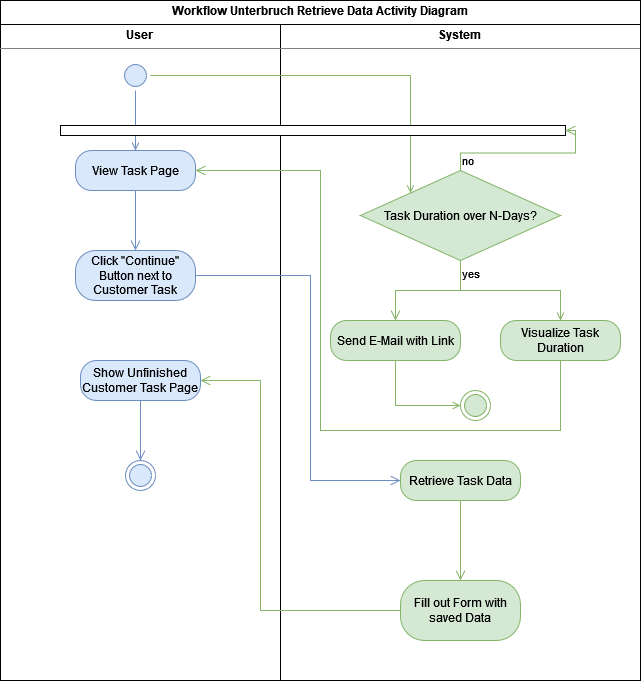

The diagram above was exported from draw.io. Its source (the exported page's mxGraphModel, read from the mxfile embedded in the PNG):
<mxGraphModel dx="2954" dy="1134" grid="1" gridSize="10" guides="1" tooltips="1" connect="1" arrows="1" fold="1" page="1" pageScale="1" pageWidth="850" pageHeight="1100" math="0" shadow="0">
  <root>
    <mxCell id="0" />
    <mxCell id="1" parent="0" />
    <mxCell id="3npMG4CBkp7sPQHAlQO3-1" value="&lt;p style=&quot;margin:0px;margin-top:4px;text-align:center;&quot;&gt;&lt;b&gt;Workflow Unterbruch Retrieve Data Activity Diagram&lt;/b&gt;&lt;br&gt;&lt;/p&gt;&lt;hr size=&quot;1&quot;&gt;&lt;div style=&quot;height:2px;&quot;&gt;&lt;/div&gt;" style="verticalAlign=top;align=left;overflow=fill;html=1;whiteSpace=wrap;" parent="1" vertex="1">
      <mxGeometry x="120" y="80" width="640" height="680" as="geometry" />
    </mxCell>
    <mxCell id="3npMG4CBkp7sPQHAlQO3-2" value="&lt;p style=&quot;margin:0px;margin-top:4px;text-align:center;&quot;&gt;&lt;b&gt;User&lt;/b&gt;&lt;br&gt;&lt;/p&gt;&lt;hr size=&quot;1&quot;&gt;&lt;div style=&quot;height:2px;&quot;&gt;&lt;/div&gt;" style="verticalAlign=top;align=left;overflow=fill;html=1;whiteSpace=wrap;" parent="1" vertex="1">
      <mxGeometry x="120" y="104" width="280" height="656" as="geometry" />
    </mxCell>
    <mxCell id="3npMG4CBkp7sPQHAlQO3-3" value="&lt;p style=&quot;margin:0px;margin-top:4px;text-align:center;&quot;&gt;&lt;b&gt;System&lt;/b&gt;&lt;br&gt;&lt;/p&gt;&lt;hr size=&quot;1&quot;&gt;&lt;div style=&quot;height:2px;&quot;&gt;&lt;/div&gt;" style="verticalAlign=top;align=left;overflow=fill;html=1;whiteSpace=wrap;" parent="1" vertex="1">
      <mxGeometry x="400" y="104" width="360" height="656" as="geometry" />
    </mxCell>
    <mxCell id="RTWE98j4PJ2n2rW44HKh-9" style="edgeStyle=orthogonalEdgeStyle;rounded=0;orthogonalLoop=1;jettySize=auto;html=1;fillColor=#dae8fc;strokeColor=#6c8ebf;" parent="1" source="3npMG4CBkp7sPQHAlQO3-4" target="RTWE98j4PJ2n2rW44HKh-7" edge="1">
      <mxGeometry relative="1" as="geometry">
        <Array as="points">
          <mxPoint x="255" y="210" />
        </Array>
      </mxGeometry>
    </mxCell>
    <mxCell id="RTWE98j4PJ2n2rW44HKh-22" style="edgeStyle=orthogonalEdgeStyle;rounded=0;orthogonalLoop=1;jettySize=auto;html=1;entryX=0;entryY=0;entryDx=0;entryDy=0;fillColor=#d5e8d4;strokeColor=#82b366;endArrow=open;endFill=0;" parent="1" source="3npMG4CBkp7sPQHAlQO3-4" target="RTWE98j4PJ2n2rW44HKh-13" edge="1">
      <mxGeometry relative="1" as="geometry" />
    </mxCell>
    <mxCell id="3npMG4CBkp7sPQHAlQO3-4" value="" style="ellipse;html=1;shape=startState;fillColor=#dae8fc;strokeColor=#6c8ebf;" parent="1" vertex="1">
      <mxGeometry x="240" y="140" width="30" height="30" as="geometry" />
    </mxCell>
    <mxCell id="RTWE98j4PJ2n2rW44HKh-12" style="edgeStyle=orthogonalEdgeStyle;rounded=0;orthogonalLoop=1;jettySize=auto;html=1;fillColor=#dae8fc;strokeColor=#6c8ebf;startArrow=open;startFill=0;sourcePerimeterSpacing=0;targetPerimeterSpacing=0;" parent="1" source="3npMG4CBkp7sPQHAlQO3-6" target="RTWE98j4PJ2n2rW44HKh-7" edge="1">
      <mxGeometry relative="1" as="geometry" />
    </mxCell>
    <mxCell id="3npMG4CBkp7sPQHAlQO3-6" value="View Task Page" style="rounded=1;whiteSpace=wrap;html=1;arcSize=40;fillColor=#dae8fc;strokeColor=#6c8ebf;" parent="1" vertex="1">
      <mxGeometry x="195" y="230" width="120" height="40" as="geometry" />
    </mxCell>
    <mxCell id="3npMG4CBkp7sPQHAlQO3-7" value="" style="edgeStyle=orthogonalEdgeStyle;html=1;verticalAlign=bottom;endArrow=open;endSize=8;strokeColor=#6c8ebf;rounded=0;fillColor=#dae8fc;" parent="1" source="3npMG4CBkp7sPQHAlQO3-6" edge="1">
      <mxGeometry relative="1" as="geometry">
        <mxPoint x="255" y="330" as="targetPoint" />
      </mxGeometry>
    </mxCell>
    <mxCell id="3npMG4CBkp7sPQHAlQO3-8" value="Click &quot;Continue&quot; Button next to Customer Task" style="rounded=1;whiteSpace=wrap;html=1;arcSize=40;fillColor=#dae8fc;strokeColor=#6c8ebf;" parent="1" vertex="1">
      <mxGeometry x="195" y="330" width="120" height="50" as="geometry" />
    </mxCell>
    <mxCell id="3npMG4CBkp7sPQHAlQO3-9" value="" style="edgeStyle=orthogonalEdgeStyle;html=1;verticalAlign=bottom;endArrow=open;endSize=8;strokeColor=#6c8ebf;rounded=0;fillColor=#dae8fc;entryX=0;entryY=0.5;entryDx=0;entryDy=0;" parent="1" source="3npMG4CBkp7sPQHAlQO3-8" target="3npMG4CBkp7sPQHAlQO3-10" edge="1">
      <mxGeometry relative="1" as="geometry">
        <mxPoint x="255" y="430" as="targetPoint" />
        <Array as="points">
          <mxPoint x="430" y="355" />
          <mxPoint x="430" y="560" />
        </Array>
      </mxGeometry>
    </mxCell>
    <mxCell id="3npMG4CBkp7sPQHAlQO3-10" value="Retrieve Task Data" style="rounded=1;whiteSpace=wrap;html=1;arcSize=40;fillColor=#d5e8d4;strokeColor=#82b366;" parent="1" vertex="1">
      <mxGeometry x="520" y="540" width="120" height="40" as="geometry" />
    </mxCell>
    <mxCell id="3npMG4CBkp7sPQHAlQO3-11" value="" style="edgeStyle=orthogonalEdgeStyle;html=1;verticalAlign=bottom;endArrow=open;endSize=8;strokeColor=#82b366;rounded=0;fillColor=#d5e8d4;entryX=0.5;entryY=0;entryDx=0;entryDy=0;" parent="1" source="3npMG4CBkp7sPQHAlQO3-10" target="3npMG4CBkp7sPQHAlQO3-15" edge="1">
      <mxGeometry relative="1" as="geometry">
        <mxPoint x="580" y="430" as="targetPoint" />
      </mxGeometry>
    </mxCell>
    <mxCell id="3npMG4CBkp7sPQHAlQO3-15" value="Fill out Form with saved Data" style="rounded=1;whiteSpace=wrap;html=1;arcSize=40;fillColor=#d5e8d4;strokeColor=#82b366;" parent="1" vertex="1">
      <mxGeometry x="520" y="660" width="120" height="60" as="geometry" />
    </mxCell>
    <mxCell id="3npMG4CBkp7sPQHAlQO3-16" value="" style="edgeStyle=orthogonalEdgeStyle;html=1;verticalAlign=bottom;endArrow=open;endSize=8;strokeColor=#82b366;rounded=0;fillColor=#d5e8d4;entryX=1;entryY=0.5;entryDx=0;entryDy=0;" parent="1" source="3npMG4CBkp7sPQHAlQO3-15" target="3npMG4CBkp7sPQHAlQO3-17" edge="1">
      <mxGeometry relative="1" as="geometry">
        <mxPoint x="580" y="530" as="targetPoint" />
        <Array as="points">
          <mxPoint x="380" y="690" />
          <mxPoint x="380" y="460" />
        </Array>
      </mxGeometry>
    </mxCell>
    <mxCell id="3npMG4CBkp7sPQHAlQO3-17" value="Show Unfinished Customer Task Page" style="rounded=1;whiteSpace=wrap;html=1;arcSize=40;fillColor=#dae8fc;strokeColor=#6c8ebf;" parent="1" vertex="1">
      <mxGeometry x="200" y="440" width="120" height="40" as="geometry" />
    </mxCell>
    <mxCell id="3npMG4CBkp7sPQHAlQO3-18" value="" style="edgeStyle=orthogonalEdgeStyle;html=1;verticalAlign=bottom;endArrow=open;endSize=8;strokeColor=#6c8ebf;rounded=0;fillColor=#dae8fc;" parent="1" source="3npMG4CBkp7sPQHAlQO3-17" edge="1">
      <mxGeometry relative="1" as="geometry">
        <mxPoint x="260" y="540" as="targetPoint" />
      </mxGeometry>
    </mxCell>
    <mxCell id="3npMG4CBkp7sPQHAlQO3-19" value="" style="ellipse;html=1;shape=endState;fillColor=#dae8fc;strokeColor=#6c8ebf;" parent="1" vertex="1">
      <mxGeometry x="245" y="540" width="30" height="30" as="geometry" />
    </mxCell>
    <mxCell id="RTWE98j4PJ2n2rW44HKh-7" value="" style="html=1;points=[[0,0,0,0,5],[0,1,0,0,-5],[1,0,0,0,5],[1,1,0,0,-5]];perimeter=orthogonalPerimeter;outlineConnect=0;targetShapes=umlLifeline;portConstraint=eastwest;newEdgeStyle={&quot;curved&quot;:0,&quot;rounded&quot;:0};rotation=90;" parent="1" vertex="1">
      <mxGeometry x="427.5" y="-42.5" width="10" height="505" as="geometry" />
    </mxCell>
    <mxCell id="UtXYJ5dN2m1Lnok2iP51-1" style="edgeStyle=orthogonalEdgeStyle;rounded=0;orthogonalLoop=1;jettySize=auto;html=1;fillColor=#d5e8d4;strokeColor=#82b366;endArrow=open;endFill=0;" edge="1" parent="1" source="RTWE98j4PJ2n2rW44HKh-13" target="RTWE98j4PJ2n2rW44HKh-18">
      <mxGeometry relative="1" as="geometry" />
    </mxCell>
    <mxCell id="RTWE98j4PJ2n2rW44HKh-13" value="Task Duration over N-Days?" style="rhombus;whiteSpace=wrap;html=1;fillColor=#d5e8d4;strokeColor=#82b366;" parent="1" vertex="1">
      <mxGeometry x="480" y="250" width="200" height="90" as="geometry" />
    </mxCell>
    <mxCell id="RTWE98j4PJ2n2rW44HKh-14" value="no" style="edgeStyle=orthogonalEdgeStyle;html=1;align=left;verticalAlign=bottom;endArrow=open;endSize=8;strokeColor=#82b366;rounded=0;fillColor=#d5e8d4;" parent="1" source="RTWE98j4PJ2n2rW44HKh-13" target="RTWE98j4PJ2n2rW44HKh-7" edge="1">
      <mxGeometry x="-1" relative="1" as="geometry">
        <mxPoint x="720" y="260" as="targetPoint" />
      </mxGeometry>
    </mxCell>
    <mxCell id="RTWE98j4PJ2n2rW44HKh-15" value="yes" style="edgeStyle=orthogonalEdgeStyle;html=1;align=left;verticalAlign=top;endArrow=open;endSize=8;strokeColor=#82b366;rounded=0;fillColor=#d5e8d4;" parent="1" source="RTWE98j4PJ2n2rW44HKh-13" target="RTWE98j4PJ2n2rW44HKh-17" edge="1">
      <mxGeometry x="-1" relative="1" as="geometry">
        <mxPoint x="580" y="340" as="targetPoint" />
      </mxGeometry>
    </mxCell>
    <mxCell id="RTWE98j4PJ2n2rW44HKh-21" style="edgeStyle=orthogonalEdgeStyle;rounded=0;orthogonalLoop=1;jettySize=auto;html=1;entryX=0;entryY=0.5;entryDx=0;entryDy=0;fillColor=#d5e8d4;strokeColor=#82b366;endArrow=open;endFill=0;" parent="1" source="RTWE98j4PJ2n2rW44HKh-17" target="RTWE98j4PJ2n2rW44HKh-20" edge="1">
      <mxGeometry relative="1" as="geometry" />
    </mxCell>
    <mxCell id="RTWE98j4PJ2n2rW44HKh-17" value="Send E-Mail with Link" style="rounded=1;whiteSpace=wrap;html=1;arcSize=40;fillColor=#d5e8d4;strokeColor=#82b366;" parent="1" vertex="1">
      <mxGeometry x="450" y="400" width="130" height="40" as="geometry" />
    </mxCell>
    <mxCell id="RTWE98j4PJ2n2rW44HKh-18" value="Visualize Task Duration" style="rounded=1;whiteSpace=wrap;html=1;arcSize=40;fillColor=#d5e8d4;strokeColor=#82b366;" parent="1" vertex="1">
      <mxGeometry x="620" y="400" width="120" height="40" as="geometry" />
    </mxCell>
    <mxCell id="RTWE98j4PJ2n2rW44HKh-19" value="" style="edgeStyle=orthogonalEdgeStyle;html=1;verticalAlign=bottom;endArrow=open;endSize=8;strokeColor=#82b366;rounded=0;entryX=1;entryY=0.5;entryDx=0;entryDy=0;fillColor=#d5e8d4;exitX=0.5;exitY=1;exitDx=0;exitDy=0;" parent="1" source="RTWE98j4PJ2n2rW44HKh-18" target="3npMG4CBkp7sPQHAlQO3-6" edge="1">
      <mxGeometry relative="1" as="geometry">
        <mxPoint x="690" y="510" as="targetPoint" />
        <Array as="points">
          <mxPoint x="680" y="510" />
          <mxPoint x="440" y="510" />
          <mxPoint x="440" y="250" />
        </Array>
      </mxGeometry>
    </mxCell>
    <mxCell id="RTWE98j4PJ2n2rW44HKh-20" value="" style="ellipse;html=1;shape=endState;fillColor=#d5e8d4;strokeColor=#82b366;" parent="1" vertex="1">
      <mxGeometry x="580" y="470" width="30" height="30" as="geometry" />
    </mxCell>
  </root>
</mxGraphModel>